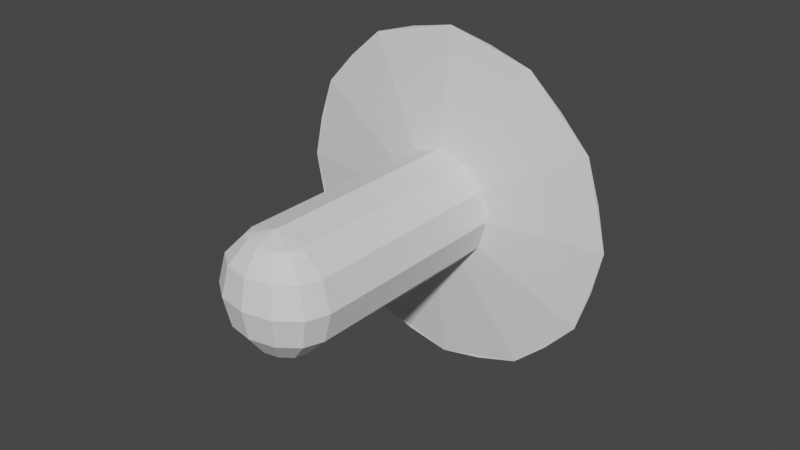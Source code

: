 # Source: Arrow.blend  (saved by Blender 2.93.21; exported with 4.5.12 LTS)
import bpy
from mathutils import Matrix  # noqa: F401  (used for matrix-valued properties, if any)

bpy.ops.wm.read_factory_settings(use_empty=True)
scene = bpy.context.scene
scene.name = 'Scene'

# ---- world
world_world = bpy.data.worlds.new('World'); scene.world = world_world
world_world.use_nodes = True; world_world.node_tree.nodes.clear()
_N = world_world.node_tree.nodes; _L = world_world.node_tree.links
n0 = _N.new('ShaderNodeOutputWorld'); n0.name = 'World Output'; n0.location = (300, 300)
n1 = _N.new('ShaderNodeBackground'); n1.name = 'Background'; n1.location = (10, 300)
n1.inputs[0].default_value = (0.05088, 0.05088, 0.05088, 1.0)
_L.new(n1.outputs[0], n0.inputs[0])
n0.is_active_output = True
world_world.color = (0.05088, 0.05088, 0.05088)
world_world.use_sun_shadow = False
world_world.sun_shadow_jitter_overblur = 0.0

# ---- meshes
me_arrow = bpy.data.meshes.new('Arrow')
me_arrow.from_pydata([(-0.003893, 1.43, 3.744e-08), (0.75, 0.3296, -1.299), (3.22e-05, 0.3296, -1.5), (1.299, 0.3296, -0.75), (1.5, 0.3296, 2.484e-08), (1.299, 0.3296, 0.75), (0.75, 0.3296, 1.299), (3.207e-05, 0.3296, 1.5), (-0.75, 0.3296, 1.299), (-1.299, 0.3296, 0.75), (-1.5, 0.3296, -1.54e-07), (-1.299, 0.3296, -0.75), (-0.75, 0.3296, -1.299), (3.217e-05, 0.1894, -0.5), (0.25, 0.1894, -0.433), (0.433, 0.1894, -0.25), (0.5, 0.1894, -8.211e-08), (0.433, 0.1894, 0.25), (0.25, 0.1894, 0.433), (3.213e-05, 0.1894, 0.5), (-0.25, 0.1894, 0.433), (-0.433, 0.1894, 0.25), (-0.5, 0.1894, -1.417e-07), (-0.433, 0.1894, -0.25), (-0.25, 0.1894, -0.433), (0.3799, 0.3265, -1.418), (1.038, 0.3265, -1.038), (1.418, 0.3265, -0.3799), (1.418, 0.3265, 0.3799), (1.038, 0.3265, 1.038), (0.3799, 0.3265, 1.418), (-0.3799, 0.3265, 1.418), (-1.038, 0.3265, 1.038), (-1.418, 0.3265, 0.3799), (-1.418, 0.3265, -0.3799), (-1.038, 0.3265, -1.038), (-0.3799, 0.3265, -1.418), (3.217e-05, 0.9227, -0.906), (0.453, 0.9227, -0.7846), (0.7846, 0.9227, -0.453), (0.906, 0.9227, 9.326e-10), (0.7846, 0.9227, 0.453), (0.453, 0.9227, 0.7846), (3.206e-05, 0.9227, 0.906), (-0.453, 0.9227, 0.7846), (-0.7846, 0.9227, 0.453), (-0.906, 0.9227, -1.047e-07), (-0.7846, 0.9227, -0.453), (-0.453, 0.9227, -0.7846), (-0.2298, 0.9206, -0.8579), (-0.628, 0.9206, -0.628), (-0.8578, 0.9206, -0.2299), (-0.8578, 0.9206, 0.2299), (-0.628, 0.9206, 0.628), (-0.2298, 0.9206, 0.8579), (0.2299, 0.9206, 0.8579), (0.628, 0.9206, 0.628), (0.8579, 0.9206, 0.2299), (0.8579, 0.9206, -0.2299), (0.628, 0.9206, -0.628), (0.2299, 0.9206, -0.8579), (0.04305, 1.33, -0.1605), (3.214e-05, 1.33, -0.1718), (0.1176, 1.33, -0.1175), (0.08592, 1.33, -0.1488), (0.1606, 1.33, -0.04302), (0.1488, 1.33, -0.08589), (0.1606, 1.33, 0.04302), (0.1718, 1.33, -3.833e-08), (0.1176, 1.33, 0.1175), (0.1488, 1.33, 0.08589), (0.04305, 1.33, 0.1605), (0.08592, 1.33, 0.1488), (-0.04299, 1.33, 0.1605), (3.211e-05, 1.33, 0.1718), (-0.1175, 1.33, 0.1175), (-0.08586, 1.33, 0.1488), (-0.1605, 1.33, 0.04302), (-0.1487, 1.33, 0.08589), (-0.1605, 1.33, -0.04302), (-0.1717, 1.33, -9.366e-08), (-0.1175, 1.33, -0.1175), (-0.1487, 1.33, -0.08589), (-0.04299, 1.33, -0.1605), (-0.08586, 1.33, -0.1488), (3.217e-05, -1.633, -0.5), (0.25, -1.633, -0.433), (0.433, -1.633, -0.25), (0.5, -1.633, -5.231e-08), (0.433, -1.633, 0.25), (0.25, -1.633, 0.433), (3.213e-05, -1.633, 0.5), (-0.25, -1.633, 0.433), (-0.433, -1.633, 0.25), (-0.5, -1.633, -1.119e-07), (-0.433, -1.633, -0.25), (-0.25, -1.633, -0.433), (0.2165, -1.726, 0.433), (0.375, -1.794, 0.25), (0.433, -1.82, -3.503e-07), (0.375, -1.794, -0.25), (0.2165, -1.726, -0.433), (0.125, -1.794, 0.433), (0.2165, -1.913, 0.25), (0.25, -1.957, -3.503e-07), (0.2165, -1.913, -0.25), (0.125, -1.794, -0.433), (3.218e-05, -1.82, 0.433), (3.216e-05, -1.957, 0.25), (3.218e-05, -2.007, -3.503e-07), (3.216e-05, -1.957, -0.25), (3.216e-05, -1.82, -0.433), (-0.125, -1.794, 0.433), (-0.2165, -1.913, 0.25), (-0.25, -1.957, -3.503e-07), (-0.2165, -1.913, -0.25), (-0.125, -1.794, -0.433), (-0.2165, -1.726, 0.433), (-0.375, -1.794, 0.25), (-0.433, -1.82, -3.503e-07), (-0.375, -1.794, -0.25), (-0.2165, -1.726, -0.433)], [], [(13, 2, 25, 1, 14), (14, 1, 26, 3, 15), (15, 3, 27, 4, 16), (16, 4, 28, 5, 17), (17, 5, 29, 6, 18), (18, 6, 30, 7, 19), (19, 7, 31, 8, 20), (20, 8, 32, 9, 21), (21, 9, 33, 10, 22), (22, 10, 34, 11, 23), (23, 11, 35, 12, 24), (24, 12, 36, 2, 13), (60, 38, 1, 25), (59, 39, 3, 26), (58, 40, 4, 27), (57, 41, 5, 28), (56, 42, 6, 29), (55, 43, 7, 30), (54, 44, 8, 31), (53, 45, 9, 32), (52, 46, 10, 33), (51, 47, 11, 34), (50, 48, 12, 35), (49, 37, 2, 36), (96, 24, 13, 85), (95, 23, 24, 96), (94, 22, 23, 95), (93, 21, 22, 94), (92, 20, 21, 93), (91, 19, 20, 92), (90, 18, 19, 91), (89, 17, 18, 90), (88, 16, 17, 89), (87, 15, 16, 88), (86, 14, 15, 87), (85, 13, 14, 86), (48, 49, 36, 12), (84, 83, 49, 48), (83, 62, 37, 49), (47, 50, 35, 11), (82, 81, 50, 47), (81, 84, 48, 50), (46, 51, 34, 10), (80, 79, 51, 46), (79, 82, 47, 51), (45, 52, 33, 9), (78, 77, 52, 45), (77, 80, 46, 52), (44, 53, 32, 8), (76, 75, 53, 44), (75, 78, 45, 53), (43, 54, 31, 7), (74, 73, 54, 43), (73, 76, 44, 54), (42, 55, 30, 6), (72, 71, 55, 42), (71, 74, 43, 55), (41, 56, 29, 5), (70, 69, 56, 41), (69, 72, 42, 56), (40, 57, 28, 4), (68, 67, 57, 40), (67, 70, 41, 57), (39, 58, 27, 3), (66, 65, 58, 39), (65, 68, 40, 58), (38, 59, 26, 1), (64, 63, 59, 38), (63, 66, 39, 59), (37, 60, 25, 2), (62, 61, 60, 37), (61, 64, 38, 60), (0, 61, 62), (0, 63, 64), (0, 65, 66), (0, 67, 68), (0, 69, 70), (0, 71, 72), (0, 73, 74), (0, 75, 76), (0, 77, 78), (0, 79, 80), (0, 81, 82), (0, 83, 84), (0, 64, 61), (0, 66, 63), (0, 68, 65), (0, 70, 67), (0, 72, 69), (0, 74, 71), (0, 76, 73), (0, 78, 75), (0, 80, 77), (0, 82, 79), (0, 84, 81), (0, 62, 83), (86, 87, 100, 101), (88, 89, 98, 99), (90, 91, 97), (85, 86, 101), (87, 88, 99, 100), (89, 90, 97, 98), (101, 100, 105, 106), (99, 98, 103, 104), (97, 91, 102), (85, 101, 106), (100, 99, 104, 105), (98, 97, 102, 103), (106, 105, 110, 111), (104, 103, 108, 109), (102, 91, 107), (85, 106, 111), (105, 104, 109, 110), (103, 102, 107, 108), (111, 110, 115, 116), (109, 108, 113, 114), (107, 91, 112), (85, 111, 116), (110, 109, 114, 115), (108, 107, 112, 113), (114, 113, 118, 119), (112, 91, 117), (85, 116, 121), (115, 114, 119, 120), (113, 112, 117, 118), (116, 115, 120, 121), (117, 91, 92), (85, 121, 96), (120, 119, 94, 95), (118, 117, 92, 93), (121, 120, 95, 96), (119, 118, 93, 94)])
_uv = me_arrow.uv_layers.new(name='UVMap')
_uv.uv.foreach_set('vector', [1.0, 0.75, 1.0, 1.0, 0.9583, 1.0, 0.9167, 1.0, 0.9167, 0.75, 0.9167, 0.75, 0.9167, 1.0, 0.875, 1.0, 0.8333, 1.0, 0.8333, 0.75, 0.8333, 0.75, 0.8333, 1.0, 0.7917, 1.0, 0.75, 1.0, 0.75, 0.75, 0.75, 0.75, 0.75, 1.0, 0.7083, 1.0, 0.6667, 1.0, 0.6667, 0.75, 0.6667, 0.75, 0.6667, 1.0, 0.625, 1.0, 0.5833, 1.0, 0.5833, 0.75, 0.5833, 0.75, 0.5833, 1.0, 0.5417, 1.0, 0.5, 1.0, 0.5, 0.75, 0.5, 0.75, 0.5, 1.0, 0.4583, 1.0, 0.4167, 1.0, 0.4167, 0.75, 0.4167, 0.75, 0.4167, 1.0, 0.375, 1.0, 0.3333, 1.0, 0.3333, 0.75, 0.3333, 0.75, 0.3333, 1.0, 0.2917, 1.0, 0.25, 1.0, 0.25, 0.75, 0.25, 0.75, 0.25, 1.0, 0.2083, 1.0, 0.1667, 1.0, 0.1667, 0.75, 0.1667, 0.75, 0.1667, 1.0, 0.125, 1.0, 0.08333, 1.0, 0.08333, 0.75, 0.08333, 0.75, 0.08333, 1.0, 0.04167, 1.0, 7.451e-08, 1.0, 7.451e-08, 0.75, 0.2852, 0.3812, 0.3203, 0.3718, 0.37, 0.4578, 0.31, 0.4739, 0.346, 0.346, 0.3718, 0.3203, 0.4578, 0.37, 0.4139, 0.4139, 0.3812, 0.2852, 0.3906, 0.25, 0.49, 0.25, 0.4739, 0.31, 0.3812, 0.2148, 0.3718, 0.1797, 0.4578, 0.13, 0.4739, 0.19, 0.346, 0.154, 0.3203, 0.1282, 0.37, 0.04215, 0.4139, 0.08608, 0.2852, 0.1188, 0.25, 0.1094, 0.25, 0.01, 0.31, 0.02608, 0.2148, 0.1188, 0.1797, 0.1282, 0.13, 0.04215, 0.19, 0.02608, 0.154, 0.154, 0.1282, 0.1797, 0.04215, 0.13, 0.08608, 0.08608, 0.1188, 0.2148, 0.1094, 0.25, 0.01, 0.25, 0.02608, 0.19, 0.1188, 0.2852, 0.1282, 0.3203, 0.04215, 0.37, 0.02608, 0.31, 0.154, 0.346, 0.1797, 0.3718, 0.13, 0.4578, 0.08608, 0.4139, 0.2148, 0.3812, 0.25, 0.3906, 0.25, 0.49, 0.19, 0.4739, 0.08333, 0.5, 0.08333, 0.75, 7.451e-08, 0.75, 7.451e-08, 0.5, 0.1667, 0.5, 0.1667, 0.75, 0.08333, 0.75, 0.08333, 0.5, 0.25, 0.5, 0.25, 0.75, 0.1667, 0.75, 0.1667, 0.5, 0.3333, 0.5, 0.3333, 0.75, 0.25, 0.75, 0.25, 0.5, 0.4167, 0.5, 0.4167, 0.75, 0.3333, 0.75, 0.3333, 0.5, 0.5, 0.5, 0.5, 0.75, 0.4167, 0.75, 0.4167, 0.5, 0.5833, 0.5, 0.5833, 0.75, 0.5, 0.75, 0.5, 0.5, 0.6667, 0.5, 0.6667, 0.75, 0.5833, 0.75, 0.5833, 0.5, 0.75, 0.5, 0.75, 0.75, 0.6667, 0.75, 0.6667, 0.5, 0.8333, 0.5, 0.8333, 0.75, 0.75, 0.75, 0.75, 0.5, 0.9167, 0.5, 0.9167, 0.75, 0.8333, 0.75, 0.8333, 0.5, 1.0, 0.5, 1.0, 0.75, 0.9167, 0.75, 0.9167, 0.5, 0.1797, 0.3718, 0.2148, 0.3812, 0.19, 0.4739, 0.13, 0.4578, 0.2294, 0.2857, 0.2397, 0.2885, 0.2148, 0.3812, 0.1797, 0.3718, 0.2397, 0.2885, 0.25, 0.2912, 0.25, 0.3906, 0.2148, 0.3812, 0.1282, 0.3203, 0.154, 0.346, 0.08608, 0.4139, 0.04215, 0.37, 0.2143, 0.2706, 0.2218, 0.2782, 0.154, 0.346, 0.1282, 0.3203, 0.2218, 0.2782, 0.2294, 0.2857, 0.1797, 0.3718, 0.154, 0.346, 0.1094, 0.25, 0.1188, 0.2852, 0.02608, 0.31, 0.01, 0.25, 0.2088, 0.25, 0.2115, 0.2603, 0.1188, 0.2852, 0.1094, 0.25, 0.2115, 0.2603, 0.2143, 0.2706, 0.1282, 0.3203, 0.1188, 0.2852, 0.1282, 0.1797, 0.1188, 0.2148, 0.02608, 0.19, 0.04215, 0.13, 0.2143, 0.2294, 0.2115, 0.2397, 0.1188, 0.2148, 0.1282, 0.1797, 0.2115, 0.2397, 0.2088, 0.25, 0.1094, 0.25, 0.1188, 0.2148, 0.1797, 0.1282, 0.154, 0.154, 0.08608, 0.08608, 0.13, 0.04215, 0.2294, 0.2143, 0.2218, 0.2218, 0.154, 0.154, 0.1797, 0.1282, 0.2218, 0.2218, 0.2143, 0.2294, 0.1282, 0.1797, 0.154, 0.154, 0.25, 0.1094, 0.2148, 0.1188, 0.19, 0.02608, 0.25, 0.01, 0.25, 0.2088, 0.2397, 0.2115, 0.2148, 0.1188, 0.25, 0.1094, 0.2397, 0.2115, 0.2294, 0.2143, 0.1797, 0.1282, 0.2148, 0.1188, 0.3203, 0.1282, 0.2852, 0.1188, 0.31, 0.02608, 0.37, 0.04215, 0.2706, 0.2143, 0.2603, 0.2115, 0.2852, 0.1188, 0.3203, 0.1282, 0.2603, 0.2115, 0.25, 0.2088, 0.25, 0.1094, 0.2852, 0.1188, 0.3718, 0.1797, 0.346, 0.154, 0.4139, 0.08608, 0.4578, 0.13, 0.2857, 0.2294, 0.2782, 0.2218, 0.346, 0.154, 0.3718, 0.1797, 0.2782, 0.2218, 0.2706, 0.2143, 0.3203, 0.1282, 0.346, 0.154, 0.3906, 0.25, 0.3812, 0.2148, 0.4739, 0.19, 0.49, 0.25, 0.2912, 0.25, 0.2885, 0.2397, 0.3812, 0.2148, 0.3906, 0.25, 0.2885, 0.2397, 0.2857, 0.2294, 0.3718, 0.1797, 0.3812, 0.2148, 0.3718, 0.3203, 0.3812, 0.2852, 0.4739, 0.31, 0.4578, 0.37, 0.2857, 0.2706, 0.2885, 0.2603, 0.3812, 0.2852, 0.3718, 0.3203, 0.2885, 0.2603, 0.2912, 0.25, 0.3906, 0.25, 0.3812, 0.2852, 0.3203, 0.3718, 0.346, 0.346, 0.4139, 0.4139, 0.37, 0.4578, 0.2706, 0.2857, 0.2782, 0.2782, 0.346, 0.346, 0.3203, 0.3718, 0.2782, 0.2782, 0.2857, 0.2706, 0.3718, 0.3203, 0.346, 0.346, 0.25, 0.3906, 0.2852, 0.3812, 0.31, 0.4739, 0.25, 0.49, 0.25, 0.2912, 0.2603, 0.2885, 0.2852, 0.3812, 0.25, 0.3906, 0.2603, 0.2885, 0.2706, 0.2857, 0.3203, 0.3718, 0.2852, 0.3812, 0.2498, 0.2491, 0.2603, 0.2885, 0.25, 0.2912, 0.2494, 0.2494, 0.2782, 0.2782, 0.2706, 0.2857, 0.2491, 0.2498, 0.2885, 0.2603, 0.2857, 0.2706, 0.2491, 0.2502, 0.2885, 0.2397, 0.2912, 0.25, 0.2494, 0.2506, 0.2782, 0.2218, 0.2857, 0.2294, 0.2498, 0.2509, 0.2603, 0.2115, 0.2706, 0.2143, 0.2502, 0.2509, 0.2397, 0.2115, 0.25, 0.2088, 0.2506, 0.2506, 0.2218, 0.2218, 0.2294, 0.2143, 0.2509, 0.2502, 0.2115, 0.2397, 0.2143, 0.2294, 0.2509, 0.2498, 0.2115, 0.2603, 0.2088, 0.25, 0.2506, 0.2494, 0.2218, 0.2782, 0.2143, 0.2706, 0.2502, 0.2491, 0.2397, 0.2885, 0.2294, 0.2857, 0.2495, 0.2492, 0.2706, 0.2857, 0.2603, 0.2885, 0.2492, 0.2495, 0.2857, 0.2706, 0.2782, 0.2782, 0.2491, 0.25, 0.2912, 0.25, 0.2885, 0.2603, 0.2492, 0.2505, 0.2857, 0.2294, 0.2885, 0.2397, 0.2495, 0.2508, 0.2706, 0.2143, 0.2782, 0.2218, 0.25, 0.2509, 0.25, 0.2088, 0.2603, 0.2115, 0.2505, 0.2508, 0.2294, 0.2143, 0.2397, 0.2115, 0.2508, 0.2505, 0.2143, 0.2294, 0.2218, 0.2218, 0.2509, 0.25, 0.2088, 0.25, 0.2115, 0.2397, 0.2508, 0.2495, 0.2143, 0.2706, 0.2115, 0.2603, 0.2505, 0.2492, 0.2294, 0.2857, 0.2218, 0.2782, 0.25, 0.2491, 0.25, 0.2912, 0.2397, 0.2885, 0.5, 0.1667, 0.5, 0.3333, 0.4167, 0.3333, 0.4167, 0.1667, 0.5, 0.5, 0.5, 0.6667, 0.4167, 0.6667, 0.4167, 0.5, 0.5, 0.8333, 0.4583, 1.0, 0.4167, 0.8333, 0.4583, 0.0, 0.5, 0.1667, 0.4167, 0.1667, 0.5, 0.3333, 0.5, 0.5, 0.4167, 0.5, 0.4167, 0.3333, 0.5, 0.6667, 0.5, 0.8333, 0.4167, 0.8333, 0.4167, 0.6667, 0.4167, 0.1667, 0.4167, 0.3333, 0.3333, 0.3333, 0.3333, 0.1667, 0.4167, 0.5, 0.4167, 0.6667, 0.3333, 0.6667, 0.3333, 0.5, 0.4167, 0.8333, 0.375, 1.0, 0.3333, 0.8333, 0.375, 0.0, 0.4167, 0.1667, 0.3333, 0.1667, 0.4167, 0.3333, 0.4167, 0.5, 0.3333, 0.5, 0.3333, 0.3333, 0.4167, 0.6667, 0.4167, 0.8333, 0.3333, 0.8333, 0.3333, 0.6667, 0.3333, 0.1667, 0.3333, 0.3333, 0.25, 0.3333, 0.25, 0.1667, 0.3333, 0.5, 0.3333, 0.6667, 0.25, 0.6667, 0.25, 0.5, 0.3333, 0.8333, 0.2917, 1.0, 0.25, 0.8333, 0.2917, 0.0, 0.3333, 0.1667, 0.25, 0.1667, 0.3333, 0.3333, 0.3333, 0.5, 0.25, 0.5, 0.25, 0.3333, 0.3333, 0.6667, 0.3333, 0.8333, 0.25, 0.8333, 0.25, 0.6667, 0.25, 0.1667, 0.25, 0.3333, 0.1667, 0.3333, 0.1667, 0.1667, 0.25, 0.5, 0.25, 0.6667, 0.1667, 0.6667, 0.1667, 0.5, 0.25, 0.8333, 0.2083, 1.0, 0.1667, 0.8333, 0.2083, 0.0, 0.25, 0.1667, 0.1667, 0.1667, 0.25, 0.3333, 0.25, 0.5, 0.1667, 0.5, 0.1667, 0.3333, 0.25, 0.6667, 0.25, 0.8333, 0.1667, 0.8333, 0.1667, 0.6667, 0.1667, 0.5, 0.1667, 0.6667, 0.08333, 0.6667, 0.08333, 0.5, 0.1667, 0.8333, 0.125, 1.0, 0.08333, 0.8333, 0.125, 0.0, 0.1667, 0.1667, 0.08333, 0.1667, 0.1667, 0.3333, 0.1667, 0.5, 0.08333, 0.5, 0.08333, 0.3333, 0.1667, 0.6667, 0.1667, 0.8333, 0.08333, 0.8333, 0.08333, 0.6667, 0.1667, 0.1667, 0.1667, 0.3333, 0.08333, 0.3333, 0.08333, 0.1667, 0.08333, 0.8333, 0.04167, 1.0, 0.0, 0.8333, 0.04167, 0.0, 0.08333, 0.1667, 0.0, 0.1667, 0.08333, 0.3333, 0.08333, 0.5, 0.0, 0.5, 0.0, 0.3333, 0.08333, 0.6667, 0.08333, 0.8333, 0.0, 0.8333, 0.0, 0.6667, 0.08333, 0.1667, 0.08333, 0.3333, 0.0, 0.3333, 0.0, 0.1667, 0.08333, 0.5, 0.08333, 0.6667, 0.0, 0.6667, 0.0, 0.5])
me_arrow.use_remesh_fix_poles = True
me_arrow.use_remesh_preserve_attributes = False
me_arrow.update()

# ---- objects
ob_arrow = bpy.data.objects.new('Arrow', me_arrow)

# ---- transforms, parenting, visibility, modifiers, constraints
ob_arrow.location = (0.0, 0.0, 0.0)

# ---- collection membership
scene.collection.objects.link(ob_arrow)

# ---- scene / render settings (as saved in the file)
scene.frame_start = 1; scene.frame_end = 250; scene.frame_set(1)
scene.render.engine = 'BLENDER_EEVEE_NEXT'
scene.cycles.use_denoising = False
scene.cycles.samples = 128
scene.cycles.sampling_pattern = 'TABULATED_SOBOL'
scene.cycles.use_adaptive_sampling = False
scene.cycles.use_light_tree = False
scene.view_settings.view_transform = 'Filmic'
bpy.context.view_layer.update()

# ---- added for rendering (the .blend has no active camera and no usable light): camera, sun
cam_auto = bpy.data.cameras.new('AutoCamera')
cam_auto.lens = 50.0
cam_auto.sensor_width = 36.0
cam_auto.clip_end = 1000.0
ob_auto_camera = bpy.data.objects.new('AutoCamera', cam_auto)
scene.collection.objects.link(ob_auto_camera)
ob_auto_camera.location = (5.05165, -6.35066, 4.0413)
ob_auto_camera.rotation_euler = (1.09748, -7.21219e-08, 0.694738)
scene.camera = ob_auto_camera
light_auto_sun = bpy.data.lights.new('AutoSun', 'SUN')
light_auto_sun.energy = 3.0
light_auto_sun.angle = 0.0523599
ob_auto_sun = bpy.data.objects.new('AutoSun', light_auto_sun)
scene.collection.objects.link(ob_auto_sun)
ob_auto_sun.rotation_euler = (0.872665, 0.174533, 0.523599)
bpy.context.view_layer.update()
